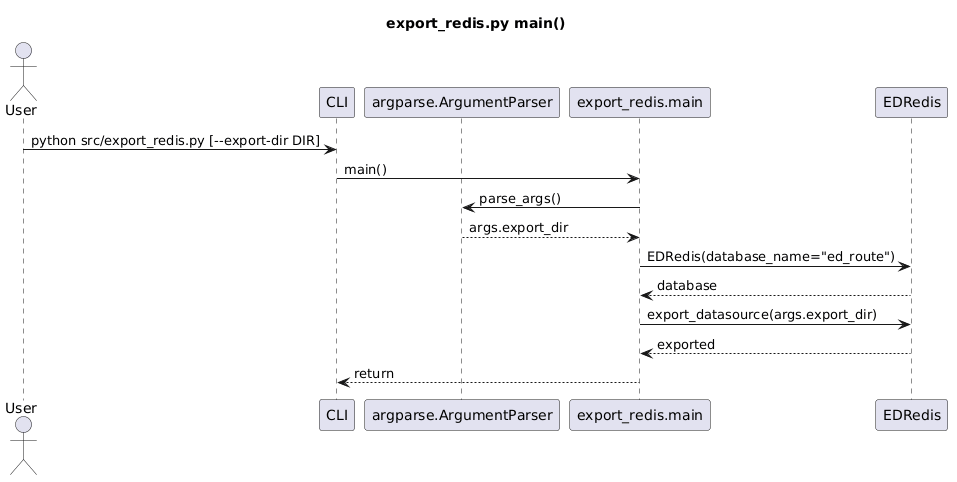

The diagram above was rendered by PlantUML. Its source (embedded in the PNG):
@startuml
title export_redis.py main()

actor User
participant "CLI" as CLI
participant "argparse.ArgumentParser" as Parser
participant "export_redis.main" as Main
participant "EDRedis" as Redis

User -> CLI: python src/export_redis.py [--export-dir DIR]
CLI -> Main: main()
Main -> Parser: parse_args()
Parser --> Main: args.export_dir
Main -> Redis: EDRedis(database_name="ed_route")
Redis --> Main: database
Main -> Redis: export_datasource(args.export_dir)
Redis --> Main: exported
Main --> CLI: return
@enduml